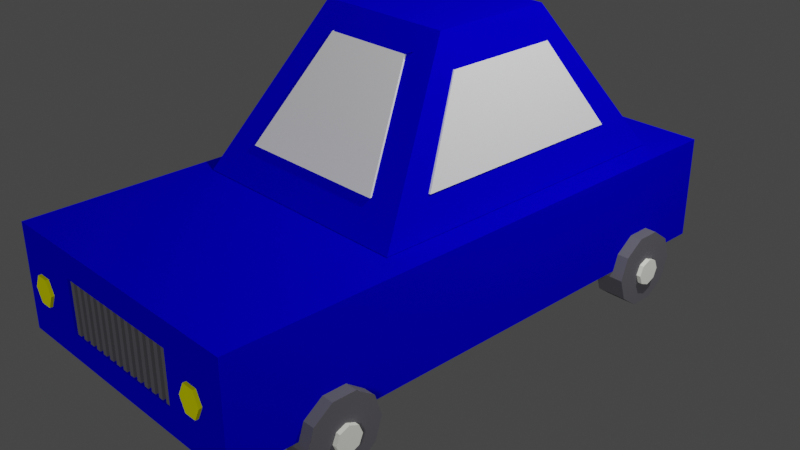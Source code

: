# Source: car.blend  (saved by Blender 2.93.21; exported with 4.5.12 LTS)
import bpy
from mathutils import Matrix  # noqa: F401  (used for matrix-valued properties, if any)

bpy.ops.wm.read_factory_settings(use_empty=True)
scene = bpy.context.scene
scene.name = 'Scene'

# ---- collections
col_collection = bpy.data.collections.new('Collection'); scene.collection.children.link(col_collection)

# ---- materials (node trees are filled in below, after node groups)
mat_tyres = bpy.data.materials.new('Tyres')
mat_tyres.alpha_threshold = 0.0
mat_tyres.use_transparent_shadow = False
mat_tyres.diffuse_color = (0.1305, 0.1264, 0.1424, 1.0)
mat_tyres.roughness = 0.5
mat_body = bpy.data.materials.new('body')
mat_body.alpha_threshold = 0.0
mat_body.use_transparent_shadow = False
mat_body.diffuse_color = (0.001, 0.0, 0.6383, 1.0)
mat_body.roughness = 0.5
mat_body.line_color = (0.0, 0.0, 0.0, 1.0)
mat_windows = bpy.data.materials.new('Windows')
mat_windows.alpha_threshold = 0.0
mat_windows.use_transparent_shadow = False
mat_windows.roughness = 0.5
mat_numplate = bpy.data.materials.new('Numplate')
mat_numplate.alpha_threshold = 0.0
mat_numplate.use_transparent_shadow = False
mat_numplate.diffuse_color = (1.0, 1.0, 1.0, 1.0)
mat_numplate.roughness = 0.5
mat_lights = bpy.data.materials.new('Lights')
mat_lights.alpha_threshold = 0.0
mat_lights.use_transparent_shadow = False
mat_lights.diffuse_color = (0.7862, 0.8, 0.0, 1.0)
mat_lights.roughness = 0.5
mat_tyremid = bpy.data.materials.new('TyreMid')
mat_tyremid.alpha_threshold = 0.0
mat_tyremid.use_transparent_shadow = False
mat_tyremid.diffuse_color = (0.9816, 1.0, 0.9067, 1.0)
mat_tyremid.roughness = 0.5
mat_lights_001 = bpy.data.materials.new('Lights.001')
mat_lights_001.alpha_threshold = 0.0
mat_lights_001.use_transparent_shadow = False
mat_lights_001.diffuse_color = (0.7862, 0.8, 0.0, 1.0)
mat_lights_001.roughness = 0.5

# ---- material node trees

# ---- world
world_world = bpy.data.worlds.new('World'); scene.world = world_world
world_world.use_nodes = True; world_world.node_tree.nodes.clear()
_N = world_world.node_tree.nodes; _L = world_world.node_tree.links
n0 = _N.new('ShaderNodeOutputWorld'); n0.name = 'World Output'; n0.location = (300, 300)
n1 = _N.new('ShaderNodeBackground'); n1.name = 'Background'; n1.location = (10, 300)
n1.inputs[0].default_value = (0.05088, 0.05088, 0.05088, 1.0)
_L.new(n1.outputs[0], n0.inputs[0])
n0.is_active_output = True
world_world.color = (0.05088, 0.05088, 0.05088)
world_world.use_sun_shadow = False
world_world.sun_shadow_jitter_overblur = 0.0

# ---- cameras
cam_camera = bpy.data.cameras.new('Camera')
cam_camera.clip_end = 100.0
cam_camera.ortho_scale = 7.314

# ---- lights
light_light = bpy.data.lights.new('Light', 'POINT')
light_light.transmission_factor = 0.0
light_light.energy = 1000.0
light_light.shadow_soft_size = 0.1
light_light.shadow_maximum_resolution = 0.006
light_light.use_absolute_resolution = True
light_sun = bpy.data.lights.new('Sun', 'SUN')
light_sun.transmission_factor = 0.0
light_sun.angle = 0.1993
light_sun.energy = 1.0
light_sun.shadow_buffer_clip_start = 0.5
light_sun.shadow_soft_size = 0.1
light_sun.shadow_cascade_max_distance = 1000.0

# ---- meshes
me_cube_001 = bpy.data.meshes.new('Cube.001')
me_cube_001.from_pydata([(-2.854, -1.537, -1.0), (-1.473, -0.9035, 1.0), (-2.854, 1.592, -1.0), (-1.473, 0.9587, 1.0), (1.617, -1.537, -1.0), (0.1919, -0.9035, 1.0), (1.617, 1.592, -1.0), (0.1919, 0.9587, 1.0), (-4.391, 1.621, -2.461), (-4.391, 2.016, -2.461), (-4.296, 1.621, -2.755), (-4.296, 2.016, -2.755), (-4.046, 1.621, -2.936), (-4.046, 2.016, -2.936), (-3.737, 1.621, -2.936), (-3.737, 2.016, -2.936), (-3.487, 1.621, -2.755), (-3.487, 2.016, -2.755), (-3.391, 1.621, -2.461), (-3.391, 2.016, -2.461), (-3.487, 1.621, -2.167), (-3.487, 2.016, -2.167), (-3.737, 1.621, -1.985), (-3.737, 2.016, -1.985), (-4.046, 1.621, -1.985), (-4.046, 2.016, -1.985), (-4.296, 1.621, -2.167), (-4.296, 2.016, -2.167), (-4.391, -2.033, -2.461), (-4.391, -1.638, -2.461), (-4.296, -2.033, -2.755), (-4.296, -1.638, -2.755), (-4.046, -2.033, -2.936), (-4.046, -1.638, -2.936), (-3.737, -2.033, -2.936), (-3.737, -1.638, -2.936), (-3.487, -2.033, -2.755), (-3.487, -1.638, -2.755), (-3.391, -2.033, -2.461), (-3.391, -1.638, -2.461), (-3.487, -2.033, -2.167), (-3.487, -1.638, -2.167), (-3.737, -2.033, -1.985), (-3.737, -1.638, -1.985), (-4.046, -2.033, -1.985), (-4.046, -1.638, -1.985), (-4.296, -2.033, -2.167), (-4.296, -1.638, -2.167), (0.7101, -2.033, -2.461), (0.7101, -1.638, -2.461), (0.8056, -2.033, -2.755), (0.8056, -1.638, -2.755), (1.056, -2.033, -2.936), (1.056, -1.638, -2.936), (1.365, -2.033, -2.936), (1.365, -1.638, -2.936), (1.615, -2.033, -2.755), (1.615, -1.638, -2.755), (1.71, -2.033, -2.461), (1.71, -1.638, -2.461), (1.615, -2.033, -2.167), (1.615, -1.638, -2.167), (1.365, -2.033, -1.985), (1.365, -1.638, -1.985), (1.056, -2.033, -1.985), (1.056, -1.638, -1.985), (0.8056, -2.033, -2.167), (0.8056, -1.638, -2.167), (0.8056, 2.025, -2.167), (0.8056, 1.63, -2.167), (1.056, 2.025, -1.985), (1.056, 1.63, -1.985), (1.365, 2.025, -1.985), (1.365, 1.63, -1.985), (1.615, 2.025, -2.167), (1.615, 1.63, -2.167), (1.71, 2.025, -2.461), (1.71, 1.63, -2.461), (1.615, 2.025, -2.755), (1.615, 1.63, -2.755), (1.365, 2.025, -2.936), (1.365, 1.63, -2.936), (1.056, 2.025, -2.936), (1.056, 1.63, -2.936), (0.8056, 2.025, -2.755), (0.8056, 1.63, -2.755), (0.7101, 2.025, -2.461), (0.7101, 1.63, -2.461), (-2.854, 1.592, -1.0), (-2.854, -1.537, -1.0), (-1.473, -0.9035, 1.0), (-1.473, 0.9587, 1.0), (1.617, 1.592, -1.0), (0.1919, 0.9587, 1.0), (1.617, -1.537, -1.0), (0.1919, -0.9035, 1.0), (-1.684, -0.6735, 0.753), (0.4231, -0.6735, 0.753), (-2.599, 1.048, -0.5904), (-2.599, -0.9923, -0.5904), (-1.698, -0.5793, 0.7139), (-1.698, 0.6352, 0.7139), (1.307, 0.9288, -0.5317), (0.4625, 0.553, 0.6552), (1.307, -0.9279, -0.5317), (0.4625, -0.5522, 0.6552), (-2.116, -1.422, -0.5533), (0.8689, -1.416, -0.5533), (0.1557, -1.053, 0.5852), (-1.402, -1.053, 0.5852), (-2.075, 1.457, -0.5369), (-1.384, 1.107, 0.5682), (0.833, 1.457, -0.543), (0.1181, 1.107, 0.5682), (2.285, 1.875, -2.384), (2.285, -1.875, -2.384), (-5.215, -1.875, -2.384), (-5.215, 1.875, -2.384), (2.285, 1.875, -1.009), (2.285, -1.875, -1.009), (-5.215, -1.876, -1.009), (-5.215, 1.876, -1.009), (2.285, 1.875, -2.04), (2.285, 1.875, -1.696), (2.285, 1.875, -1.352), (2.285, -1.875, -2.04), (2.285, -1.875, -1.696), (2.285, -1.875, -1.352), (-5.215, -1.875, -2.04), (-5.215, -1.875, -1.696), (-5.215, -1.875, -1.352), (-5.215, 1.875, -2.04), (-5.215, 1.875, -1.696), (-5.215, 1.875, -1.352), (2.285, 0.9375, -2.384), (2.285, -1.267e-07, -2.384), (2.285, -0.9375, -2.384), (-5.215, -0.9375, -2.384), (-5.215, 5.439e-07, -2.384), (-5.215, 0.9375, -2.384), (2.285, 0.9375, -1.009), (2.285, -1.021e-06, -1.009), (2.285, -0.9375, -1.009), (-5.215, -0.938, -1.009), (-5.215, 3.773e-07, -1.009), (-5.215, 0.938, -1.009), (-5.215, -0.9375, -2.04), (-5.215, 4.321e-07, -2.04), (-5.215, 0.9375, -2.04), (-5.215, -0.9375, -1.696), (-5.215, 0.9375, -1.696), (-5.215, -0.9375, -1.352), (-5.215, 3.763e-07, -1.352), (-5.215, 0.9375, -1.352), (2.285, 0.9375, -2.04), (2.285, -3.502e-07, -2.04), (2.285, -0.9375, -2.04), (2.285, 0.9375, -1.696), (2.285, -5.737e-07, -1.696), (2.285, -0.9375, -1.696), (2.285, 0.9375, -1.352), (2.285, -7.972e-07, -1.352), (2.285, -0.9375, -1.352), (-4.965, -0.9375, -2.04), (-4.965, 4.321e-07, -2.04), (-4.965, 0.9375, -2.04), (-4.965, -0.9375, -1.696), (-4.965, 3.763e-07, -1.696), (-4.965, 0.9375, -1.696), (-4.965, -0.9375, -1.352), (-4.965, 3.763e-07, -1.352), (-4.965, 0.9375, -1.352), (2.18, 0.9085, -1.655), (2.18, 0.9085, -1.209), (2.361, 0.9085, -1.655), (2.361, 0.9085, -1.209), (2.18, -0.8508, -1.655), (2.18, -0.8508, -1.209), (2.361, -0.8508, -1.655), (2.361, -0.8508, -1.209), (2.343, 1.607, -1.453), (2.057, 1.607, -1.453), (2.343, 1.524, -1.628), (2.057, 1.524, -1.628), (2.343, 1.357, -1.628), (2.057, 1.357, -1.628), (2.343, 1.274, -1.453), (2.057, 1.274, -1.453), (2.343, 1.357, -1.279), (2.057, 1.357, -1.279), (2.343, 1.524, -1.279), (2.057, 1.524, -1.279), (2.343, -1.233, -1.453), (2.057, -1.233, -1.453), (2.343, -1.316, -1.628), (2.057, -1.316, -1.628), (2.343, -1.482, -1.628), (2.057, -1.482, -1.628), (2.343, -1.565, -1.453), (2.057, -1.565, -1.453), (2.343, -1.482, -1.279), (2.057, -1.482, -1.279), (2.343, -1.316, -1.279), (2.057, -1.316, -1.279), (1.399, -1.015, -2.091), (1.399, -0.8834, -2.091), (2.458, -0.9306, -2.091), (1.399, -0.9219, -2.184), (2.458, -0.9552, -2.151), (1.399, -1.015, -2.222), (2.458, -1.015, -2.175), (1.399, -1.108, -2.184), (2.458, -1.074, -2.151), (1.399, -1.146, -2.091), (2.458, -1.099, -2.091), (1.399, -1.108, -1.998), (2.458, -1.074, -2.032), (1.399, -1.015, -1.96), (2.458, -1.015, -2.007), (1.399, -0.9219, -1.998), (2.458, -0.9552, -2.032), (2.406, -0.8834, -2.091), (2.406, -0.9219, -2.184), (2.406, -1.015, -2.222), (2.406, -1.108, -2.184), (2.406, -1.146, -2.091), (2.406, -1.108, -1.998), (2.406, -1.015, -1.96), (2.406, -0.9219, -1.998), (2.307, -0.9306, -2.091), (2.307, -1.015, -2.091), (2.307, -0.9552, -2.151), (2.307, -1.015, -2.175), (2.307, -1.074, -2.151), (2.307, -1.099, -2.091), (2.307, -1.074, -2.032), (2.307, -1.015, -2.007), (2.307, -0.9552, -2.032), (1.399, -0.7278, -2.091), (1.399, -0.5963, -2.091), (2.458, -0.6435, -2.091), (1.399, -0.6348, -2.184), (2.458, -0.6682, -2.151), (1.399, -0.7278, -2.222), (2.458, -0.7278, -2.175), (1.399, -0.8207, -2.184), (2.458, -0.7874, -2.151), (1.399, -0.8592, -2.091), (2.458, -0.812, -2.091), (1.399, -0.8207, -1.998), (2.458, -0.7874, -2.032), (1.399, -0.7278, -1.96), (2.458, -0.7278, -2.007), (1.399, -0.6348, -1.998), (2.458, -0.6682, -2.032), (2.406, -0.5963, -2.091), (2.406, -0.6348, -2.184), (2.406, -0.7278, -2.222), (2.406, -0.8207, -2.184), (2.406, -0.8592, -2.091), (2.406, -0.8207, -1.998), (2.406, -0.7278, -1.96), (2.406, -0.6348, -1.998), (2.307, -0.6435, -2.091), (2.307, -0.7278, -2.091), (2.307, -0.6682, -2.151), (2.307, -0.7278, -2.175), (2.307, -0.7874, -2.151), (2.307, -0.812, -2.091), (2.307, -0.7874, -2.032), (2.307, -0.7278, -2.007), (2.307, -0.6682, -2.032), (1.399, 0.8051, -2.091), (1.399, 0.9365, -2.091), (2.458, 0.8893, -2.091), (1.399, 0.898, -2.184), (2.458, 0.8647, -2.151), (1.399, 0.8051, -2.222), (2.458, 0.8051, -2.175), (1.399, 0.7121, -2.184), (2.458, 0.7455, -2.151), (1.399, 0.6736, -2.091), (2.458, 0.7208, -2.091), (1.399, 0.7121, -1.998), (2.458, 0.7455, -2.032), (1.399, 0.8051, -1.96), (2.458, 0.8051, -2.007), (1.399, 0.898, -1.998), (2.458, 0.8647, -2.032), (2.406, 0.9365, -2.091), (2.406, 0.898, -2.184), (2.406, 0.8051, -2.222), (2.406, 0.7121, -2.184), (2.406, 0.6736, -2.091), (2.406, 0.7121, -1.998), (2.406, 0.8051, -1.96), (2.406, 0.898, -1.998), (2.307, 0.8893, -2.091), (2.307, 0.8051, -2.091), (2.307, 0.8647, -2.151), (2.307, 0.8051, -2.175), (2.307, 0.7455, -2.151), (2.307, 0.7208, -2.091), (2.307, 0.7455, -2.032), (2.307, 0.8051, -2.007), (2.307, 0.8647, -2.032), (1.399, 1.092, -2.091), (1.399, 1.224, -2.091), (2.458, 1.176, -2.091), (1.399, 1.185, -2.184), (2.458, 1.152, -2.151), (1.399, 1.092, -2.222), (2.458, 1.092, -2.175), (1.399, 0.9992, -2.184), (2.458, 1.033, -2.151), (1.399, 0.9607, -2.091), (2.458, 1.008, -2.091), (1.399, 0.9992, -1.998), (2.458, 1.033, -2.032), (1.399, 1.092, -1.96), (2.458, 1.092, -2.007), (1.399, 1.185, -1.998), (2.458, 1.152, -2.032), (2.406, 1.224, -2.091), (2.406, 1.185, -2.184), (2.406, 1.092, -2.222), (2.406, 0.9992, -2.184), (2.406, 0.9607, -2.091), (2.406, 0.9992, -1.998), (2.406, 1.092, -1.96), (2.406, 1.185, -1.998), (2.307, 1.176, -2.091), (2.307, 1.092, -2.091), (2.307, 1.152, -2.151), (2.307, 1.092, -2.175), (2.307, 1.033, -2.151), (2.307, 1.008, -2.091), (2.307, 1.033, -2.032), (2.307, 1.092, -2.007), (2.307, 1.152, -2.032), (-3.888, -2.092, -2.491), (-3.888, -1.736, -2.491), (-4.066, -2.092, -2.491), (-4.066, -1.736, -2.491), (-4.014, -2.092, -2.365), (-4.014, -1.736, -2.365), (-3.888, -2.092, -2.312), (-3.888, -1.736, -2.312), (-3.762, -2.092, -2.365), (-3.762, -1.736, -2.365), (-3.71, -2.092, -2.491), (-3.71, -1.736, -2.491), (-3.762, -2.092, -2.616), (-3.762, -1.736, -2.616), (-3.888, -2.092, -2.669), (-3.888, -1.736, -2.669), (-4.014, -2.092, -2.616), (-4.014, -1.736, -2.616), (1.212, -2.092, -2.491), (1.212, -1.736, -2.491), (1.034, -2.092, -2.491), (1.034, -1.736, -2.491), (1.086, -2.092, -2.365), (1.086, -1.736, -2.365), (1.212, -2.092, -2.312), (1.212, -1.736, -2.312), (1.338, -2.092, -2.365), (1.338, -1.736, -2.365), (1.39, -2.092, -2.491), (1.39, -1.736, -2.491), (1.338, -2.092, -2.616), (1.338, -1.736, -2.616), (1.212, -2.092, -2.669), (1.212, -1.736, -2.669), (1.086, -2.092, -2.616), (1.086, -1.736, -2.616), (1.212, 1.709, -2.491), (1.212, 2.066, -2.491), (1.034, 1.709, -2.491), (1.034, 2.066, -2.491), (1.086, 1.709, -2.365), (1.086, 2.066, -2.365), (1.212, 1.709, -2.312), (1.212, 2.066, -2.312), (1.338, 1.709, -2.365), (1.338, 2.066, -2.365), (1.39, 1.709, -2.491), (1.39, 2.066, -2.491), (1.338, 1.709, -2.616), (1.338, 2.066, -2.616), (1.212, 1.709, -2.669), (1.212, 2.066, -2.669), (1.086, 1.709, -2.616), (1.086, 2.066, -2.616), (-3.851, 1.709, -2.491), (-3.851, 2.066, -2.491), (-4.029, 1.709, -2.491), (-4.029, 2.066, -2.491), (-3.977, 1.709, -2.365), (-3.977, 2.066, -2.365), (-3.851, 1.709, -2.312), (-3.851, 2.066, -2.312), (-3.725, 1.709, -2.365), (-3.725, 2.066, -2.365), (-3.672, 1.709, -2.491), (-3.672, 2.066, -2.491), (-3.725, 1.709, -2.616), (-3.725, 2.066, -2.616), (-3.851, 1.709, -2.669), (-3.851, 2.066, -2.669), (-3.977, 1.709, -2.616), (-3.977, 2.066, -2.616)], [], [(2, 0, 89, 88), (5, 1, 90, 95), (1, 3, 91, 90), (6, 2, 88, 92), (2, 6, 4, 0), (7, 3, 1, 5), (8, 9, 11, 10), (10, 11, 13, 12), (12, 13, 15, 14), (14, 15, 17, 16), (16, 17, 19, 18), (18, 19, 21, 20), (20, 21, 23, 22), (22, 23, 25, 24), (11, 9, 27, 25, 23, 21, 19, 17, 15, 13), (24, 25, 27, 26), (26, 27, 9, 8), (8, 10, 12, 14, 16, 18, 20, 22, 24, 26), (28, 29, 31, 30), (30, 31, 33, 32), (32, 33, 35, 34), (34, 35, 37, 36), (36, 37, 39, 38), (38, 39, 41, 40), (40, 41, 43, 42), (42, 43, 45, 44), (31, 29, 47, 45, 43, 41, 39, 37, 35, 33), (44, 45, 47, 46), (46, 47, 29, 28), (28, 30, 32, 34, 36, 38, 40, 42, 44, 46), (48, 49, 51, 50), (50, 51, 53, 52), (52, 53, 55, 54), (54, 55, 57, 56), (56, 57, 59, 58), (58, 59, 61, 60), (60, 61, 63, 62), (62, 63, 65, 64), (51, 49, 67, 65, 63, 61, 59, 57, 55, 53), (64, 65, 67, 66), (66, 67, 49, 48), (48, 50, 52, 54, 56, 58, 60, 62, 64, 66), (69, 68, 86, 87), (73, 72, 70, 71), (75, 74, 72, 73), (77, 76, 74, 75), (79, 78, 76, 77), (81, 80, 78, 79), (83, 82, 80, 81), (85, 84, 82, 83), (84, 86, 68, 70, 72, 74, 76, 78, 80, 82), (87, 86, 84, 85), (71, 70, 68, 69), (87, 85, 83, 81, 79, 77, 75, 73, 71, 69), (89, 90, 91, 88), (88, 91, 93, 92), (92, 93, 95, 94), (94, 95, 90, 89), (4, 6, 92, 94), (3, 7, 93, 91), (0, 4, 94, 89), (7, 5, 95, 93), (97, 96, 100, 105), (99, 100, 101, 98), (98, 101, 103, 102), (102, 103, 105, 104), (104, 105, 100, 99), (107, 108, 109, 106), (106, 109, 111, 110), (110, 111, 113, 112), (112, 113, 108, 107), (136, 115, 116, 137), (142, 143, 120, 119), (162, 142, 119, 127), (127, 119, 120, 130), (153, 145, 121, 133), (122, 114, 117, 131), (118, 124, 133, 121), (124, 123, 132, 133), (123, 122, 131, 132), (139, 148, 131, 117), (148, 150, 132, 131), (150, 153, 133, 132), (115, 125, 128, 116), (125, 126, 129, 128), (126, 127, 130, 129), (136, 156, 125, 115), (156, 159, 126, 125), (159, 162, 127, 126), (123, 124, 160, 157), (157, 160, 161, 158), (158, 161, 162, 159), (122, 123, 157, 154), (154, 157, 158, 155), (155, 158, 159, 156), (114, 122, 154, 134), (134, 154, 155, 135), (135, 155, 156, 136), (129, 130, 151, 149), (152, 153, 171, 170), (146, 149, 166, 163), (128, 129, 149, 146), (150, 148, 165, 168), (147, 146, 163, 164), (116, 128, 146, 137), (137, 146, 147, 138), (138, 147, 148, 139), (130, 120, 143, 151), (151, 143, 144, 152), (152, 144, 145, 153), (124, 118, 140, 160), (160, 140, 141, 161), (161, 141, 142, 162), (118, 121, 145, 140), (140, 145, 144, 141), (141, 144, 143, 142), (114, 134, 139, 117), (134, 135, 138, 139), (135, 136, 137, 138), (166, 169, 170, 167), (167, 170, 171, 168), (163, 166, 167, 164), (164, 167, 168, 165), (148, 147, 164, 165), (153, 150, 168, 171), (151, 152, 170, 169), (149, 151, 169, 166), (172, 173, 175, 174), (174, 175, 179, 178), (178, 179, 177, 176), (176, 177, 173, 172), (174, 178, 176, 172), (179, 175, 173, 177), (180, 181, 183, 182), (182, 183, 185, 184), (184, 185, 187, 186), (186, 187, 189, 188), (183, 181, 191, 189, 187, 185), (188, 189, 191, 190), (190, 191, 181, 180), (180, 182, 184, 186, 188, 190), (192, 193, 195, 194), (194, 195, 197, 196), (196, 197, 199, 198), (198, 199, 201, 200), (195, 193, 203, 201, 199, 197), (200, 201, 203, 202), (202, 203, 193, 192), (192, 194, 196, 198, 200, 202), (204, 205, 207), (212, 210, 232, 233), (221, 206, 208, 222), (204, 207, 209), (208, 206, 229, 231), (222, 208, 210, 223), (204, 209, 211), (218, 216, 235, 236), (223, 210, 212, 224), (204, 211, 213), (210, 208, 231, 232), (224, 212, 214, 225), (204, 213, 215), (216, 214, 234, 235), (225, 214, 216, 226), (204, 215, 217), (206, 220, 237, 229), (226, 216, 218, 227), (204, 217, 219), (214, 212, 233, 234), (227, 218, 220, 228), (204, 219, 205), (220, 218, 236, 237), (228, 220, 206, 221), (219, 228, 221, 205), (217, 227, 228, 219), (215, 226, 227, 217), (213, 225, 226, 215), (211, 224, 225, 213), (209, 223, 224, 211), (207, 222, 223, 209), (205, 221, 222, 207), (230, 231, 229), (230, 232, 231), (230, 233, 232), (230, 234, 233), (230, 235, 234), (230, 236, 235), (230, 237, 236), (230, 229, 237), (238, 239, 241), (246, 244, 266, 267), (255, 240, 242, 256), (238, 241, 243), (242, 240, 263, 265), (256, 242, 244, 257), (238, 243, 245), (252, 250, 269, 270), (257, 244, 246, 258), (238, 245, 247), (244, 242, 265, 266), (258, 246, 248, 259), (238, 247, 249), (250, 248, 268, 269), (259, 248, 250, 260), (238, 249, 251), (240, 254, 271, 263), (260, 250, 252, 261), (238, 251, 253), (248, 246, 267, 268), (261, 252, 254, 262), (238, 253, 239), (254, 252, 270, 271), (262, 254, 240, 255), (253, 262, 255, 239), (251, 261, 262, 253), (249, 260, 261, 251), (247, 259, 260, 249), (245, 258, 259, 247), (243, 257, 258, 245), (241, 256, 257, 243), (239, 255, 256, 241), (264, 265, 263), (264, 266, 265), (264, 267, 266), (264, 268, 267), (264, 269, 268), (264, 270, 269), (264, 271, 270), (264, 263, 271), (272, 273, 275), (280, 278, 300, 301), (289, 274, 276, 290), (272, 275, 277), (276, 274, 297, 299), (290, 276, 278, 291), (272, 277, 279), (286, 284, 303, 304), (291, 278, 280, 292), (272, 279, 281), (278, 276, 299, 300), (292, 280, 282, 293), (272, 281, 283), (284, 282, 302, 303), (293, 282, 284, 294), (272, 283, 285), (274, 288, 305, 297), (294, 284, 286, 295), (272, 285, 287), (282, 280, 301, 302), (295, 286, 288, 296), (272, 287, 273), (288, 286, 304, 305), (296, 288, 274, 289), (287, 296, 289, 273), (285, 295, 296, 287), (283, 294, 295, 285), (281, 293, 294, 283), (279, 292, 293, 281), (277, 291, 292, 279), (275, 290, 291, 277), (273, 289, 290, 275), (298, 299, 297), (298, 300, 299), (298, 301, 300), (298, 302, 301), (298, 303, 302), (298, 304, 303), (298, 305, 304), (298, 297, 305), (306, 307, 309), (314, 312, 334, 335), (323, 308, 310, 324), (306, 309, 311), (310, 308, 331, 333), (324, 310, 312, 325), (306, 311, 313), (320, 318, 337, 338), (325, 312, 314, 326), (306, 313, 315), (312, 310, 333, 334), (326, 314, 316, 327), (306, 315, 317), (318, 316, 336, 337), (327, 316, 318, 328), (306, 317, 319), (308, 322, 339, 331), (328, 318, 320, 329), (306, 319, 321), (316, 314, 335, 336), (329, 320, 322, 330), (306, 321, 307), (322, 320, 338, 339), (330, 322, 308, 323), (321, 330, 323, 307), (319, 329, 330, 321), (317, 328, 329, 319), (315, 327, 328, 317), (313, 326, 327, 315), (311, 325, 326, 313), (309, 324, 325, 311), (307, 323, 324, 309), (332, 333, 331), (332, 334, 333), (332, 335, 334), (332, 336, 335), (332, 337, 336), (332, 338, 337), (332, 339, 338), (332, 331, 339), (340, 342, 344), (341, 345, 343), (342, 343, 345, 344), (340, 344, 346), (341, 347, 345), (344, 345, 347, 346), (340, 346, 348), (341, 349, 347), (346, 347, 349, 348), (340, 348, 350), (341, 351, 349), (348, 349, 351, 350), (340, 350, 352), (341, 353, 351), (350, 351, 353, 352), (340, 352, 354), (341, 355, 353), (352, 353, 355, 354), (340, 354, 356), (341, 357, 355), (354, 355, 357, 356), (340, 356, 342), (341, 343, 357), (356, 357, 343, 342), (358, 360, 362), (359, 363, 361), (360, 361, 363, 362), (358, 362, 364), (359, 365, 363), (362, 363, 365, 364), (358, 364, 366), (359, 367, 365), (364, 365, 367, 366), (358, 366, 368), (359, 369, 367), (366, 367, 369, 368), (358, 368, 370), (359, 371, 369), (368, 369, 371, 370), (358, 370, 372), (359, 373, 371), (370, 371, 373, 372), (358, 372, 374), (359, 375, 373), (372, 373, 375, 374), (358, 374, 360), (359, 361, 375), (374, 375, 361, 360), (376, 378, 380), (377, 381, 379), (378, 379, 381, 380), (376, 380, 382), (377, 383, 381), (380, 381, 383, 382), (376, 382, 384), (377, 385, 383), (382, 383, 385, 384), (376, 384, 386), (377, 387, 385), (384, 385, 387, 386), (376, 386, 388), (377, 389, 387), (386, 387, 389, 388), (376, 388, 390), (377, 391, 389), (388, 389, 391, 390), (376, 390, 392), (377, 393, 391), (390, 391, 393, 392), (376, 392, 378), (377, 379, 393), (392, 393, 379, 378), (394, 396, 398), (395, 399, 397), (396, 397, 399, 398), (394, 398, 400), (395, 401, 399), (398, 399, 401, 400), (394, 400, 402), (395, 403, 401), (400, 401, 403, 402), (394, 402, 404), (395, 405, 403), (402, 403, 405, 404), (394, 404, 406), (395, 407, 405), (404, 405, 407, 406), (394, 406, 408), (395, 409, 407), (406, 407, 409, 408), (394, 408, 410), (395, 411, 409), (408, 409, 411, 410), (394, 410, 396), (395, 397, 411), (410, 411, 397, 396)])
me_cube_001.polygons.foreach_set('material_index', [1, 1, 1, 1, 1, 1, 0, 0, 0, 0, 0, 0, 0, 0, 0, 0, 0, 0, 0, 0, 0, 0, 0, 0, 0, 0, 0, 0, 0, 0, 0, 0, 0, 0, 0, 0, 0, 0, 0, 0, 0, 0, 0, 0, 0, 0, 0, 0, 0, 0, 0, 0, 0, 0, 1, 1, 1, 1, 1, 1, 1, 1, 1, 2, 2, 2, 2, 2, 2, 2, 2, 1, 1, 1, 1, 1, 1, 1, 1, 1, 1, 1, 1, 1, 1, 1, 1, 1, 1, 1, 1, 1, 1, 1, 1, 1, 1, 1, 1, 1, 1, 1, 1, 1, 1, 1, 1, 1, 1, 1, 1, 1, 1, 1, 1, 1, 1, 1, 1, 1, 1, 1, 1, 1, 1, 1, 1, 3, 3, 3, 3, 3, 3, 4, 4, 4, 4, 4, 4, 4, 4, 4, 4, 4, 4, 4, 4, 4, 4, 0, 0, 0, 0, 0, 0, 0, 0, 0, 0, 0, 0, 0, 0, 0, 0, 0, 0, 0, 0, 0, 0, 0, 0, 0, 0, 0, 0, 0, 0, 0, 0, 0, 0, 0, 0, 0, 0, 0, 0, 0, 0, 0, 0, 0, 0, 0, 0, 0, 0, 0, 0, 0, 0, 0, 0, 0, 0, 0, 0, 0, 0, 0, 0, 0, 0, 0, 0, 0, 0, 0, 0, 0, 0, 0, 0, 0, 0, 0, 0, 0, 0, 0, 0, 0, 0, 0, 0, 0, 0, 0, 0, 0, 0, 0, 0, 0, 0, 0, 0, 0, 0, 0, 0, 0, 0, 0, 0, 0, 0, 0, 0, 0, 0, 0, 0, 0, 0, 0, 0, 0, 0, 0, 0, 0, 0, 0, 0, 0, 0, 0, 0, 0, 0, 0, 0, 0, 0, 0, 0, 0, 0, 0, 0, 0, 0, 0, 0, 0, 0, 0, 0, 0, 0, 0, 0, 0, 0, 0, 0, 5, 5, 5, 5, 5, 5, 5, 5, 5, 5, 5, 5, 5, 5, 5, 5, 5, 5, 5, 5, 5, 5, 5, 5, 5, 5, 5, 5, 5, 5, 5, 5, 5, 5, 5, 5, 5, 5, 5, 5, 5, 5, 5, 5, 5, 5, 5, 5, 5, 5, 5, 5, 5, 5, 5, 5, 5, 5, 5, 5, 5, 5, 5, 5, 5, 5, 5, 5, 5, 5, 5, 5, 5, 5, 5, 5, 5, 5, 5, 5, 5, 5, 5, 5, 5, 5, 5, 5, 5, 5, 5, 5, 5, 5, 5, 5])
me_cube_001.materials.append(mat_tyres)
me_cube_001.materials.append(mat_body)
me_cube_001.materials.append(mat_windows)
me_cube_001.materials.append(mat_numplate)
me_cube_001.materials.append(mat_lights)
me_cube_001.materials.append(mat_tyremid)
me_cube_001.use_remesh_preserve_volume = False
me_cube_001.use_remesh_preserve_attributes = False
me_cube_001.use_mirror_vertex_groups = False
me_cube_001.update()
me_cube_002 = bpy.data.meshes.new('Cube.002')
me_cube_002.from_pydata([(-1.0, -1.0, -1.0), (-1.0, -1.0, 1.0), (-1.0, 1.0, -1.0), (-1.0, 1.0, 1.0), (1.0, -1.0, -1.0), (1.0, -1.0, 1.0), (1.0, 1.0, -1.0), (1.0, 1.0, 1.0)], [], [(0, 1, 3, 2), (2, 3, 7, 6), (6, 7, 5, 4), (4, 5, 1, 0), (2, 6, 4, 0), (7, 3, 1, 5)])
me_cube_002.materials.append(mat_tyres)
me_cube_002.use_remesh_preserve_volume = False
me_cube_002.use_remesh_preserve_attributes = False
me_cube_002.use_mirror_vertex_groups = False
me_cube_002.update()
me_cylinder = bpy.data.meshes.new('Cylinder')
me_cylinder.from_pydata([(0.0, 1.0, -1.0), (0.0, 1.0, 1.0), (0.866, 0.5, -1.0), (0.866, 0.5, 1.0), (0.866, -0.5, -1.0), (0.866, -0.5, 1.0), (-8.742e-08, -1.0, -1.0), (-8.742e-08, -1.0, 1.0), (-0.866, -0.5, -1.0), (-0.866, -0.5, 1.0), (-0.866, 0.5, -1.0), (-0.866, 0.5, 1.0)], [], [(0, 1, 3, 2), (2, 3, 5, 4), (4, 5, 7, 6), (6, 7, 9, 8), (3, 1, 11, 9, 7, 5), (8, 9, 11, 10), (10, 11, 1, 0), (0, 2, 4, 6, 8, 10)])
me_cylinder.materials.append(mat_lights)
me_cylinder.use_remesh_preserve_volume = False
me_cylinder.use_remesh_preserve_attributes = False
me_cylinder.use_mirror_vertex_groups = False
me_cylinder.update()
me_cylinder_001 = bpy.data.meshes.new('Cylinder.001')
me_cylinder_001.from_pydata([(0.0, 1.0, -1.0), (0.0, 1.0, 1.0), (0.866, 0.5, -1.0), (0.866, 0.5, 1.0), (0.866, -0.5, -1.0), (0.866, -0.5, 1.0), (-8.742e-08, -1.0, -1.0), (-8.742e-08, -1.0, 1.0), (-0.866, -0.5, -1.0), (-0.866, -0.5, 1.0), (-0.866, 0.5, -1.0), (-0.866, 0.5, 1.0)], [], [(0, 1, 3, 2), (2, 3, 5, 4), (4, 5, 7, 6), (6, 7, 9, 8), (3, 1, 11, 9, 7, 5), (8, 9, 11, 10), (10, 11, 1, 0), (0, 2, 4, 6, 8, 10)])
me_cylinder_001.materials.append(mat_lights_001)
me_cylinder_001.use_remesh_preserve_volume = False
me_cylinder_001.use_remesh_preserve_attributes = False
me_cylinder_001.use_mirror_vertex_groups = False
me_cylinder_001.update()

# ---- objects
ob_light = bpy.data.objects.new('Light', light_light)
ob_camera = bpy.data.objects.new('Camera', cam_camera)
ob_cube_001 = bpy.data.objects.new('Cube.001', me_cube_001)
ob_cube_002 = bpy.data.objects.new('Cube.002', me_cube_002)
ob_cylinder = bpy.data.objects.new('Cylinder', me_cylinder)
ob_sun = bpy.data.objects.new('Sun', light_sun)
ob_cylinder_001 = bpy.data.objects.new('Cylinder.001', me_cylinder_001)

# ---- transforms, parenting, visibility, modifiers, constraints
ob_light.location = (4.076, 1.005, 5.904)
ob_light.rotation_euler = (0.6503, 0.05522, 1.866)
ob_light.lock_rotations_4d = False
ob_light.empty_display_type = 'ARROWS'
ob_light.color = (0.0, 0.0, 0.0, 0.0)
ob_light.lineart.crease_threshold = 0.0
ob_camera.location = (7.359, -6.926, 4.958)
ob_camera.rotation_euler = (1.109, 0.0, 0.8149)
ob_camera.lock_rotations_4d = False
ob_camera.empty_display_type = 'ARROWS'
ob_camera.color = (0.0, 0.0, 0.0, 0.0)
ob_camera.display_type = 'WIRE'
ob_camera.lineart.crease_threshold = 0.0
ob_cube_001.location = (0.1336, 0.861, 1.407)
ob_cube_001.rotation_euler = (0.0, -0.0, 1.571)
ob_cube_001.scale = (0.8, 0.8, 0.8)
ob_cube_001.lineart.crease_threshold = 0.0
ob_cube_002.location = (-0.5543, -3.226, 0.05495)
ob_cube_002.rotation_euler = (0.0, -0.0, 1.571)
ob_cube_002.scale = (0.07544, -0.02697, 0.2778)
ob_cube_002.lineart.crease_threshold = 0.0
_m = ob_cube_002.modifiers.new('Array', 'ARRAY')
_m.count = 14
_m.constant_offset_displace = (0.0, 0.0, 0.0)
_m.relative_offset_displace = (0.0, 2.0, 0.0)
ob_cylinder.location = (-1.056, -3.229, 0.02509)
ob_cylinder.rotation_euler = (-1.571, 1.571, 0.0)
ob_cylinder.scale = (0.1614, 0.1331, -0.1146)
ob_cylinder.lineart.crease_threshold = 0.0
ob_sun.location = (11.35, -12.95, 9.814)
ob_sun.rotation_euler = (-0.9606, -0.5991, 3.407)
ob_sun.lineart.crease_threshold = 0.0
ob_cylinder_001.location = (1.233, -3.229, 0.02509)
ob_cylinder_001.rotation_euler = (-1.571, 1.571, 0.0)
ob_cylinder_001.scale = (0.1614, 0.1331, -0.1146)
ob_cylinder_001.lineart.crease_threshold = 0.0

# ---- collection membership
col_collection.objects.link(ob_light)
col_collection.objects.link(ob_camera)
col_collection.objects.link(ob_cube_001)
col_collection.objects.link(ob_cube_002)
col_collection.objects.link(ob_cylinder)
col_collection.objects.link(ob_sun)
col_collection.objects.link(ob_cylinder_001)

# ---- scene / render settings (as saved in the file)
scene.camera = ob_camera
scene.frame_start = 1; scene.frame_end = 250; scene.frame_set(1)
scene.render.engine = 'BLENDER_EEVEE_NEXT'
scene.cycles.use_denoising = False
scene.cycles.samples = 128
scene.cycles.sampling_pattern = 'TABULATED_SOBOL'
scene.cycles.use_adaptive_sampling = False
scene.cycles.use_light_tree = False
scene.view_settings.view_transform = 'Filmic'
bpy.context.view_layer.update()
